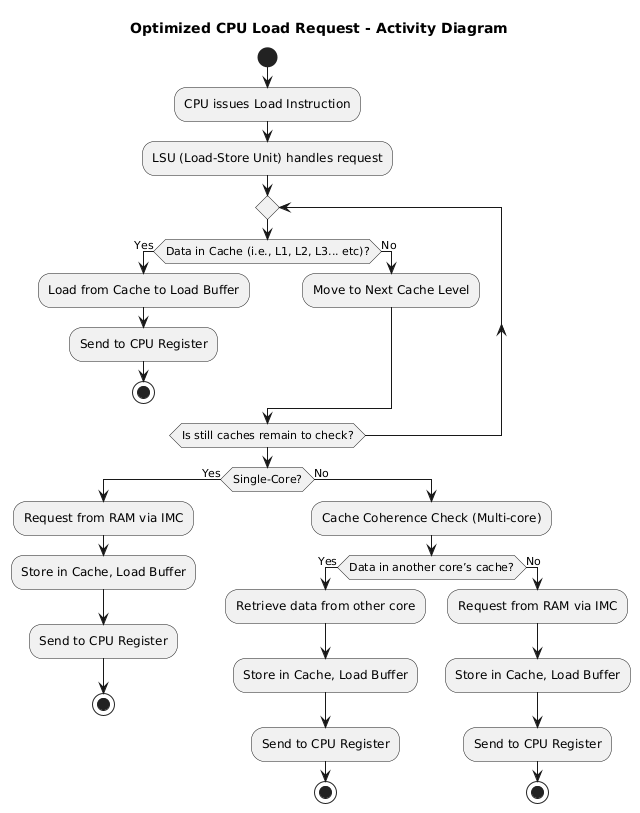

The diagram above was rendered by PlantUML. Its source (embedded in the PNG):
@startuml
title Optimized CPU Load Request - Activity Diagram

start
:CPU issues Load Instruction;
:LSU (Load-Store Unit) handles request;

repeat
  if (Data in Cache (i.e., L1, L2, L3... etc)?) then (Yes)
    :Load from Cache to Load Buffer;
    :Send to CPU Register;
    stop
  else (No)
    :Move to Next Cache Level;
  endif
repeat while (Is still caches remain to check?)

if (Single-Core?) then (Yes)
  :Request from RAM via IMC;
  :Store in Cache, Load Buffer;
  :Send to CPU Register;
  stop
else (No)
  :Cache Coherence Check (Multi-core);
  if (Data in another core’s cache?) then (Yes)
    :Retrieve data from other core;
    :Store in Cache, Load Buffer;
    :Send to CPU Register;
    stop
  else (No)
    :Request from RAM via IMC;
    :Store in Cache, Load Buffer;
    :Send to CPU Register;
    stop
  endif
endif
@enduml